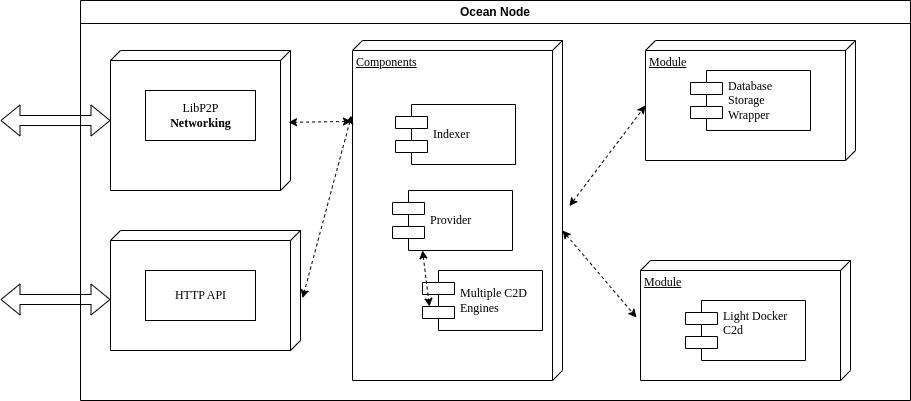

The diagram above was exported from draw.io. Its source (the exported page's mxGraphModel, read from the mxfile embedded in the PNG):
<mxGraphModel dx="1434" dy="820" grid="1" gridSize="10" guides="1" tooltips="1" connect="1" arrows="1" fold="1" page="1" pageScale="1" pageWidth="1169" pageHeight="827" background="none" math="0" shadow="0">
  <root>
    <mxCell id="0" />
    <mxCell id="1" parent="0" />
    <mxCell id="39150e848f15840c-1" value="" style="verticalAlign=top;align=left;spacingTop=8;spacingLeft=2;spacingRight=12;shape=cube;size=10;direction=south;fontStyle=4;html=1;rounded=0;shadow=0;comic=0;labelBackgroundColor=none;strokeWidth=1;fontFamily=Verdana;fontSize=12" parent="1" vertex="1">
      <mxGeometry x="120" y="70" width="180" height="140" as="geometry" />
    </mxCell>
    <mxCell id="39150e848f15840c-3" value="Components" style="verticalAlign=top;align=left;spacingTop=8;spacingLeft=2;spacingRight=12;shape=cube;size=10;direction=south;fontStyle=4;html=1;rounded=0;shadow=0;comic=0;labelBackgroundColor=none;strokeWidth=1;fontFamily=Verdana;fontSize=12" parent="1" vertex="1">
      <mxGeometry x="362" y="60" width="210" height="340" as="geometry" />
    </mxCell>
    <mxCell id="39150e848f15840c-4" value="LibP2P&lt;br&gt;&lt;b&gt;Networking&lt;/b&gt;" style="html=1;rounded=0;shadow=0;comic=0;labelBackgroundColor=none;strokeWidth=1;fontFamily=Verdana;fontSize=12;align=center;" parent="1" vertex="1">
      <mxGeometry x="155" y="110" width="110" height="50" as="geometry" />
    </mxCell>
    <mxCell id="39150e848f15840c-7" value="Provider" style="shape=component;align=left;spacingLeft=36;rounded=0;shadow=0;comic=0;labelBackgroundColor=none;strokeWidth=1;fontFamily=Verdana;fontSize=12;html=1;" parent="1" vertex="1">
      <mxGeometry x="402" y="210" width="120" height="60" as="geometry" />
    </mxCell>
    <mxCell id="39150e848f15840c-10" value="Indexer" style="shape=component;align=left;spacingLeft=36;rounded=0;shadow=0;comic=0;labelBackgroundColor=none;strokeWidth=1;fontFamily=Verdana;fontSize=12;html=1;" parent="1" vertex="1">
      <mxGeometry x="405" y="124" width="120" height="60" as="geometry" />
    </mxCell>
    <mxCell id="39150e848f15840c-11" style="edgeStyle=none;rounded=0;html=1;dashed=1;labelBackgroundColor=none;startArrow=classic;startFill=1;endArrow=classic;endFill=1;fontFamily=Verdana;fontSize=12;entryX=0.563;entryY=-0.011;entryDx=0;entryDy=0;entryPerimeter=0;exitX=0.221;exitY=1.005;exitDx=0;exitDy=0;exitPerimeter=0;" parent="1" source="39150e848f15840c-3" target="fq037zu-ZhPwcoGEC1Z5-2" edge="1">
      <mxGeometry relative="1" as="geometry">
        <mxPoint x="379.0981904829623" y="244.15005179924594" as="targetPoint" />
      </mxGeometry>
    </mxCell>
    <mxCell id="fq037zu-ZhPwcoGEC1Z5-2" value="" style="verticalAlign=top;align=left;spacingTop=8;spacingLeft=2;spacingRight=12;shape=cube;size=10;direction=south;fontStyle=4;html=1;rounded=0;shadow=0;comic=0;labelBackgroundColor=none;strokeWidth=1;fontFamily=Verdana;fontSize=12" parent="1" vertex="1">
      <mxGeometry x="120" y="250" width="190" height="120" as="geometry" />
    </mxCell>
    <mxCell id="fq037zu-ZhPwcoGEC1Z5-3" value="HTTP API" style="html=1;rounded=0;shadow=0;comic=0;labelBackgroundColor=none;strokeWidth=1;fontFamily=Verdana;fontSize=12;align=center;" parent="1" vertex="1">
      <mxGeometry x="155" y="290" width="110" height="50" as="geometry" />
    </mxCell>
    <mxCell id="fq037zu-ZhPwcoGEC1Z5-4" style="edgeStyle=none;rounded=0;html=1;dashed=1;labelBackgroundColor=none;startArrow=classic;startFill=1;endArrow=classic;endFill=1;fontFamily=Verdana;fontSize=12;entryX=0.513;entryY=0.011;entryDx=0;entryDy=0;entryPerimeter=0;exitX=0.238;exitY=1.005;exitDx=0;exitDy=0;exitPerimeter=0;" parent="1" source="39150e848f15840c-3" target="39150e848f15840c-1" edge="1">
      <mxGeometry relative="1" as="geometry">
        <mxPoint x="450" y="152" as="sourcePoint" />
        <mxPoint x="322" y="350" as="targetPoint" />
      </mxGeometry>
    </mxCell>
    <mxCell id="fq037zu-ZhPwcoGEC1Z5-17" style="edgeStyle=none;rounded=0;html=1;dashed=1;labelBackgroundColor=none;startArrow=classic;startFill=1;endArrow=classic;endFill=1;fontFamily=Verdana;fontSize=12;entryX=0;entryY=0;entryDx=65;entryDy=210;entryPerimeter=0;exitX=0.487;exitY=-0.033;exitDx=0;exitDy=0;exitPerimeter=0;" parent="1" source="39150e848f15840c-3" target="fq037zu-ZhPwcoGEC1Z5-11" edge="1">
      <mxGeometry relative="1" as="geometry">
        <mxPoint x="680" y="280" as="sourcePoint" />
        <mxPoint x="780" y="145" as="targetPoint" />
      </mxGeometry>
    </mxCell>
    <mxCell id="fq037zu-ZhPwcoGEC1Z5-18" style="edgeStyle=none;rounded=0;html=1;dashed=1;labelBackgroundColor=none;startArrow=classic;startFill=1;endArrow=classic;endFill=1;fontFamily=Verdana;fontSize=12;entryX=0.475;entryY=1.019;entryDx=0;entryDy=0;entryPerimeter=0;exitX=0;exitY=0;exitDx=190;exitDy=0;exitPerimeter=0;" parent="1" source="39150e848f15840c-3" target="fq037zu-ZhPwcoGEC1Z5-13" edge="1">
      <mxGeometry relative="1" as="geometry">
        <mxPoint x="690" y="290" as="sourcePoint" />
        <mxPoint x="790" y="155" as="targetPoint" />
      </mxGeometry>
    </mxCell>
    <mxCell id="fq037zu-ZhPwcoGEC1Z5-20" value="&lt;div&gt;Multiple C2D&lt;/div&gt;&lt;div&gt;Engines&lt;/div&gt;" style="shape=component;align=left;spacingLeft=36;rounded=0;shadow=0;comic=0;labelBackgroundColor=none;strokeWidth=1;fontFamily=Verdana;fontSize=12;html=1;" parent="1" vertex="1">
      <mxGeometry x="432" y="290" width="120" height="60" as="geometry" />
    </mxCell>
    <mxCell id="fq037zu-ZhPwcoGEC1Z5-21" style="edgeStyle=none;rounded=0;html=1;dashed=1;labelBackgroundColor=none;startArrow=classic;startFill=1;endArrow=classic;endFill=1;fontFamily=Verdana;fontSize=12;entryX=0.058;entryY=0.6;entryDx=0;entryDy=0;entryPerimeter=0;exitX=0.25;exitY=1;exitDx=0;exitDy=0;" parent="1" source="39150e848f15840c-7" target="fq037zu-ZhPwcoGEC1Z5-20" edge="1">
      <mxGeometry relative="1" as="geometry">
        <mxPoint x="371" y="156" as="sourcePoint" />
        <mxPoint x="334" y="328" as="targetPoint" />
      </mxGeometry>
    </mxCell>
    <mxCell id="fq037zu-ZhPwcoGEC1Z5-22" value="Ocean Node" style="swimlane;whiteSpace=wrap;html=1;" parent="1" vertex="1">
      <mxGeometry x="90" y="20" width="830" height="400" as="geometry" />
    </mxCell>
    <mxCell id="fq037zu-ZhPwcoGEC1Z5-25" value="" style="shape=flexArrow;endArrow=classic;html=1;rounded=0;startArrow=block;" parent="fq037zu-ZhPwcoGEC1Z5-22" target="39150e848f15840c-1" edge="1">
      <mxGeometry width="50" height="50" relative="1" as="geometry">
        <mxPoint x="-80" y="120" as="sourcePoint" />
        <mxPoint x="230" y="230" as="targetPoint" />
      </mxGeometry>
    </mxCell>
    <mxCell id="fq037zu-ZhPwcoGEC1Z5-11" value="Module" style="verticalAlign=top;align=left;spacingTop=8;spacingLeft=2;spacingRight=12;shape=cube;size=10;direction=south;fontStyle=4;html=1;rounded=0;shadow=0;comic=0;labelBackgroundColor=none;strokeWidth=1;fontFamily=Verdana;fontSize=12" parent="fq037zu-ZhPwcoGEC1Z5-22" vertex="1">
      <mxGeometry x="565" y="40" width="210" height="120" as="geometry" />
    </mxCell>
    <mxCell id="fq037zu-ZhPwcoGEC1Z5-12" value="Database&lt;br&gt;Storage&lt;br&gt;Wrapper" style="shape=component;align=left;spacingLeft=36;rounded=0;shadow=0;comic=0;labelBackgroundColor=none;strokeWidth=1;fontFamily=Verdana;fontSize=12;html=1;" parent="fq037zu-ZhPwcoGEC1Z5-22" vertex="1">
      <mxGeometry x="610" y="70" width="120" height="60" as="geometry" />
    </mxCell>
    <mxCell id="fq037zu-ZhPwcoGEC1Z5-13" value="Module" style="verticalAlign=top;align=left;spacingTop=8;spacingLeft=2;spacingRight=12;shape=cube;size=10;direction=south;fontStyle=4;html=1;rounded=0;shadow=0;comic=0;labelBackgroundColor=none;strokeWidth=1;fontFamily=Verdana;fontSize=12" parent="fq037zu-ZhPwcoGEC1Z5-22" vertex="1">
      <mxGeometry x="560" y="260" width="210" height="120" as="geometry" />
    </mxCell>
    <mxCell id="fq037zu-ZhPwcoGEC1Z5-14" value="&lt;div&gt;Light Docker&lt;/div&gt;&lt;div&gt;C2d&lt;/div&gt;&lt;div&gt;&lt;br&gt;&lt;/div&gt;" style="shape=component;align=left;spacingLeft=36;rounded=0;shadow=0;comic=0;labelBackgroundColor=none;strokeWidth=1;fontFamily=Verdana;fontSize=12;html=1;" parent="fq037zu-ZhPwcoGEC1Z5-22" vertex="1">
      <mxGeometry x="605" y="300" width="120" height="60" as="geometry" />
    </mxCell>
    <mxCell id="fq037zu-ZhPwcoGEC1Z5-26" value="" style="shape=flexArrow;endArrow=classic;html=1;rounded=0;startArrow=block;" parent="1" edge="1">
      <mxGeometry width="50" height="50" relative="1" as="geometry">
        <mxPoint x="10" y="319" as="sourcePoint" />
        <mxPoint x="120" y="319" as="targetPoint" />
      </mxGeometry>
    </mxCell>
  </root>
</mxGraphModel>